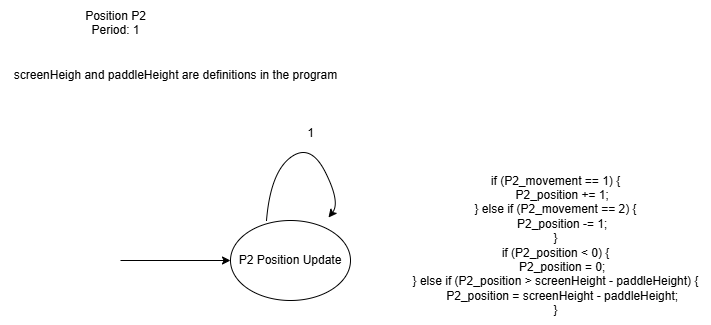

The diagram above was exported from draw.io. Its source (the exported page's mxGraphModel, read from the mxfile embedded in the PNG):
<mxGraphModel dx="1779" dy="1743" grid="1" gridSize="10" guides="1" tooltips="1" connect="1" arrows="0" fold="1" page="1" pageScale="1" pageWidth="827" pageHeight="1169" math="0" shadow="0">
  <root>
    <mxCell id="0" />
    <mxCell id="1" parent="0" />
    <mxCell id="o9uoQcelFFp-9Zs5Vqmi-1" value="P2 Position Update" style="ellipse;whiteSpace=wrap;html=1;" vertex="1" parent="1">
      <mxGeometry x="190" y="160" width="120" height="80" as="geometry" />
    </mxCell>
    <mxCell id="o9uoQcelFFp-9Zs5Vqmi-2" value="" style="endArrow=classic;html=1;rounded=0;entryX=0;entryY=0.5;entryDx=0;entryDy=0;" edge="1" parent="1" target="o9uoQcelFFp-9Zs5Vqmi-1">
      <mxGeometry width="50" height="50" relative="1" as="geometry">
        <mxPoint x="80" y="200" as="sourcePoint" />
        <mxPoint x="440" y="290" as="targetPoint" />
      </mxGeometry>
    </mxCell>
    <mxCell id="o9uoQcelFFp-9Zs5Vqmi-11" value="Position P2&lt;br&gt;&lt;div&gt;Period: 1&lt;/div&gt;&lt;div&gt;&lt;br&gt;&lt;/div&gt;" style="text;html=1;align=center;verticalAlign=middle;resizable=0;points=[];autosize=1;strokeColor=none;fillColor=none;" vertex="1" parent="1">
      <mxGeometry x="35" y="-60" width="80" height="60" as="geometry" />
    </mxCell>
    <mxCell id="o9uoQcelFFp-9Zs5Vqmi-24" value="" style="curved=1;endArrow=classic;html=1;rounded=0;exitX=0.213;exitY=0.103;exitDx=0;exitDy=0;exitPerimeter=0;" edge="1" parent="1">
      <mxGeometry width="50" height="50" relative="1" as="geometry">
        <mxPoint x="226" y="160" as="sourcePoint" />
        <mxPoint x="288" y="157" as="targetPoint" />
        <Array as="points">
          <mxPoint x="230" y="112" />
          <mxPoint x="270" y="82" />
          <mxPoint x="300" y="142" />
        </Array>
      </mxGeometry>
    </mxCell>
    <mxCell id="o9uoQcelFFp-9Zs5Vqmi-26" value="screenHeigh and paddleHeight are definitions in the program" style="text;html=1;align=center;verticalAlign=middle;resizable=0;points=[];autosize=1;strokeColor=none;fillColor=none;" vertex="1" parent="1">
      <mxGeometry x="-40" width="350" height="30" as="geometry" />
    </mxCell>
    <mxCell id="o9uoQcelFFp-9Zs5Vqmi-27" value="1" style="text;html=1;align=center;verticalAlign=middle;resizable=0;points=[];autosize=1;strokeColor=none;fillColor=none;" vertex="1" parent="1">
      <mxGeometry x="255" y="58" width="30" height="30" as="geometry" />
    </mxCell>
    <mxCell id="o9uoQcelFFp-9Zs5Vqmi-28" value="&lt;div&gt;&amp;nbsp; &amp;nbsp; &amp;nbsp; if (P2_movement == 1) {&lt;/div&gt;&lt;div&gt;&amp;nbsp; &amp;nbsp; &amp;nbsp; &amp;nbsp; &amp;nbsp; P2_position += 1;&lt;/div&gt;&lt;div&gt;&amp;nbsp; &amp;nbsp; &amp;nbsp; } else if (P2_movement == 2) {&lt;/div&gt;&lt;div&gt;&amp;nbsp; &amp;nbsp; &amp;nbsp; &amp;nbsp; &amp;nbsp; P2_position -= 1;&lt;/div&gt;&lt;div&gt;&amp;nbsp; &amp;nbsp; &amp;nbsp; }&lt;/div&gt;&lt;div&gt;&amp;nbsp; &amp;nbsp; &amp;nbsp; if (P2_position &amp;lt; 0) {&lt;/div&gt;&lt;div&gt;&amp;nbsp; &amp;nbsp; &amp;nbsp; &amp;nbsp; &amp;nbsp; P2_position = 0;&lt;/div&gt;&lt;div&gt;&amp;nbsp; &amp;nbsp; &amp;nbsp; } else if (P2_position &amp;gt; screenHeight - paddleHeight) {&lt;/div&gt;&lt;div&gt;&amp;nbsp; &amp;nbsp; &amp;nbsp; &amp;nbsp; &amp;nbsp; P2_position = screenHeight - paddleHeight;&lt;/div&gt;&lt;div&gt;&amp;nbsp; &amp;nbsp; &amp;nbsp; }&lt;/div&gt;" style="text;html=1;align=center;verticalAlign=middle;resizable=0;points=[];autosize=1;strokeColor=none;fillColor=none;" vertex="1" parent="1">
      <mxGeometry x="340" y="105" width="330" height="160" as="geometry" />
    </mxCell>
  </root>
</mxGraphModel>